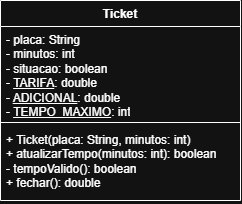

The diagram above was exported from draw.io. Its source (the exported page's mxGraphModel, read from the mxfile embedded in the PNG):
<mxGraphModel dx="645" dy="310" grid="1" gridSize="10" guides="1" tooltips="1" connect="1" arrows="1" fold="1" page="1" pageScale="1" pageWidth="827" pageHeight="1169" math="0" shadow="0">
  <root>
    <mxCell id="0" />
    <mxCell id="1" parent="0" />
    <mxCell id="g89o2AV14TuyE7puvCYW-1" parent="1" style="swimlane;fontStyle=1;align=center;verticalAlign=top;childLayout=stackLayout;horizontal=1;startSize=26;horizontalStack=0;resizeParent=1;resizeParentMax=0;resizeLast=0;collapsible=1;marginBottom=0;whiteSpace=wrap;html=1;" value="Ticket" vertex="1">
      <mxGeometry height="200" width="240" x="140" y="110" as="geometry" />
    </mxCell>
    <mxCell id="g89o2AV14TuyE7puvCYW-2" parent="g89o2AV14TuyE7puvCYW-1" style="text;strokeColor=none;fillColor=none;align=left;verticalAlign=top;spacingLeft=4;spacingRight=4;overflow=hidden;rotatable=0;points=[[0,0.5],[1,0.5]];portConstraint=eastwest;whiteSpace=wrap;html=1;" value="- placa: String&lt;div&gt;- minutos: int&lt;/div&gt;&lt;div&gt;- situacao: boolean&lt;/div&gt;&lt;div&gt;- &lt;u&gt;TARIFA&lt;/u&gt;: double&lt;/div&gt;&lt;div&gt;- &lt;u&gt;ADICIONAL&lt;/u&gt;: double&lt;/div&gt;&lt;div&gt;- &lt;u&gt;TEMPO_MAXIMO&lt;/u&gt;: int&lt;/div&gt;" vertex="1">
      <mxGeometry height="92" width="240" y="26" as="geometry" />
    </mxCell>
    <mxCell id="g89o2AV14TuyE7puvCYW-3" parent="g89o2AV14TuyE7puvCYW-1" style="line;strokeWidth=1;fillColor=none;align=left;verticalAlign=middle;spacingTop=-1;spacingLeft=3;spacingRight=3;rotatable=0;labelPosition=right;points=[];portConstraint=eastwest;strokeColor=inherit;" value="" vertex="1">
      <mxGeometry height="8" width="240" y="118" as="geometry" />
    </mxCell>
    <mxCell id="g89o2AV14TuyE7puvCYW-4" parent="g89o2AV14TuyE7puvCYW-1" style="text;strokeColor=none;fillColor=none;align=left;verticalAlign=top;spacingLeft=4;spacingRight=4;overflow=hidden;rotatable=0;points=[[0,0.5],[1,0.5]];portConstraint=eastwest;whiteSpace=wrap;html=1;" value="+ Ticket(placa: String, minutos: int)&lt;br&gt;&lt;div&gt;+ atualizarTempo(minutos: int): boolean&lt;/div&gt;&lt;div&gt;- tempoValido(): boolean&lt;/div&gt;&lt;div&gt;+ fechar(): double&lt;/div&gt;" vertex="1">
      <mxGeometry height="74" width="240" y="126" as="geometry" />
    </mxCell>
  </root>
</mxGraphModel>